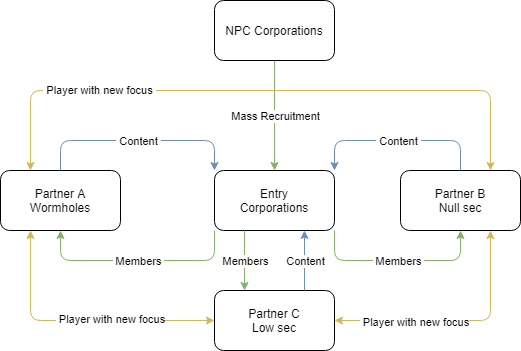

The diagram above was exported from draw.io. Its source (the exported page's mxGraphModel, read from the mxfile embedded in the PNG):
<mxGraphModel dx="1422" dy="745" grid="1" gridSize="10" guides="1" tooltips="1" connect="1" arrows="1" fold="1" page="1" pageScale="1" pageWidth="827" pageHeight="1169" background="#000000" math="0" shadow="0">
  <root>
    <mxCell id="0" />
    <mxCell id="1" parent="0" />
    <mxCell id="QbDsSJ1QmLbZTmS4GEiB-42" value="Entry&lt;br&gt;Corporations" style="rounded=1;whiteSpace=wrap;html=1;labelBackgroundColor=#ffffff;fontColor=#000000;" parent="1" vertex="1">
      <mxGeometry x="354" y="210" width="120" height="60" as="geometry" />
    </mxCell>
    <mxCell id="QbDsSJ1QmLbZTmS4GEiB-2" value="NPC Corporations" style="rounded=1;whiteSpace=wrap;html=1;" parent="1" vertex="1">
      <mxGeometry x="354" y="40" width="120" height="60" as="geometry" />
    </mxCell>
    <mxCell id="QbDsSJ1QmLbZTmS4GEiB-12" value="Partner B&lt;br&gt;Null sec" style="whiteSpace=wrap;html=1;rounded=1;" parent="1" vertex="1">
      <mxGeometry x="540" y="210" width="120" height="60" as="geometry" />
    </mxCell>
    <mxCell id="QbDsSJ1QmLbZTmS4GEiB-19" value="" style="endArrow=classic;html=1;strokeColor=#82b366;exitX=0.5;exitY=1;exitDx=0;exitDy=0;entryX=0.5;entryY=0;entryDx=0;entryDy=0;fillColor=#d5e8d4;" parent="1" source="QbDsSJ1QmLbZTmS4GEiB-2" target="QbDsSJ1QmLbZTmS4GEiB-42" edge="1">
      <mxGeometry relative="1" as="geometry">
        <mxPoint x="370" y="230" as="sourcePoint" />
        <mxPoint x="414" y="170" as="targetPoint" />
      </mxGeometry>
    </mxCell>
    <mxCell id="QbDsSJ1QmLbZTmS4GEiB-20" value="&amp;nbsp;Mass Recruitment&amp;nbsp;" style="edgeLabel;resizable=0;html=1;align=center;verticalAlign=middle;labelBorderColor=none;spacingTop=0;spacingBottom=0;labelBackgroundColor=#ffffff;" parent="QbDsSJ1QmLbZTmS4GEiB-19" connectable="0" vertex="1">
      <mxGeometry relative="1" as="geometry" />
    </mxCell>
    <mxCell id="QbDsSJ1QmLbZTmS4GEiB-44" value="" style="endArrow=classic;html=1;strokeColor=#82b366;fontColor=#000000;exitX=1;exitY=1;exitDx=0;exitDy=0;entryX=0.5;entryY=1;entryDx=0;entryDy=0;edgeStyle=orthogonalEdgeStyle;fillColor=#d5e8d4;" parent="1" source="QbDsSJ1QmLbZTmS4GEiB-42" target="QbDsSJ1QmLbZTmS4GEiB-12" edge="1">
      <mxGeometry relative="1" as="geometry">
        <mxPoint x="370" y="180" as="sourcePoint" />
        <mxPoint x="470" y="180" as="targetPoint" />
        <Array as="points">
          <mxPoint x="474" y="300" />
          <mxPoint x="600" y="300" />
        </Array>
      </mxGeometry>
    </mxCell>
    <mxCell id="QbDsSJ1QmLbZTmS4GEiB-45" value="&amp;nbsp;Members&amp;nbsp;" style="edgeLabel;resizable=0;html=1;align=center;verticalAlign=middle;" parent="QbDsSJ1QmLbZTmS4GEiB-44" connectable="0" vertex="1">
      <mxGeometry relative="1" as="geometry" />
    </mxCell>
    <mxCell id="QbDsSJ1QmLbZTmS4GEiB-46" value="" style="endArrow=classic;html=1;strokeColor=#6c8ebf;fontColor=#000000;exitX=0.5;exitY=0;exitDx=0;exitDy=0;entryX=1;entryY=0;entryDx=0;entryDy=0;edgeStyle=orthogonalEdgeStyle;fillColor=#dae8fc;" parent="1" source="QbDsSJ1QmLbZTmS4GEiB-12" target="QbDsSJ1QmLbZTmS4GEiB-42" edge="1">
      <mxGeometry relative="1" as="geometry">
        <mxPoint x="370" y="180" as="sourcePoint" />
        <mxPoint x="470" y="180" as="targetPoint" />
        <Array as="points">
          <mxPoint x="600" y="180" />
          <mxPoint x="474" y="180" />
        </Array>
      </mxGeometry>
    </mxCell>
    <mxCell id="QbDsSJ1QmLbZTmS4GEiB-47" value="&amp;nbsp;Content&amp;nbsp;" style="edgeLabel;resizable=0;html=1;align=center;verticalAlign=middle;" parent="QbDsSJ1QmLbZTmS4GEiB-46" connectable="0" vertex="1">
      <mxGeometry relative="1" as="geometry" />
    </mxCell>
    <mxCell id="QbDsSJ1QmLbZTmS4GEiB-49" value="Partner A&lt;br&gt;Wormholes" style="whiteSpace=wrap;html=1;rounded=1;" parent="1" vertex="1">
      <mxGeometry x="140" y="210" width="120" height="60" as="geometry" />
    </mxCell>
    <mxCell id="QbDsSJ1QmLbZTmS4GEiB-54" value="" style="endArrow=classic;html=1;strokeColor=#82b366;fontColor=#000000;exitX=0;exitY=1;exitDx=0;exitDy=0;entryX=0.5;entryY=1;entryDx=0;entryDy=0;edgeStyle=orthogonalEdgeStyle;fillColor=#d5e8d4;" parent="1" source="QbDsSJ1QmLbZTmS4GEiB-42" target="QbDsSJ1QmLbZTmS4GEiB-49" edge="1">
      <mxGeometry relative="1" as="geometry">
        <mxPoint x="370" y="280" as="sourcePoint" />
        <mxPoint x="470" y="280" as="targetPoint" />
        <Array as="points">
          <mxPoint x="354" y="300" />
          <mxPoint x="200" y="300" />
        </Array>
      </mxGeometry>
    </mxCell>
    <mxCell id="QbDsSJ1QmLbZTmS4GEiB-55" value="&amp;nbsp;Members&amp;nbsp;" style="edgeLabel;resizable=0;html=1;align=center;verticalAlign=middle;" parent="QbDsSJ1QmLbZTmS4GEiB-54" connectable="0" vertex="1">
      <mxGeometry relative="1" as="geometry" />
    </mxCell>
    <mxCell id="QbDsSJ1QmLbZTmS4GEiB-56" value="" style="endArrow=classic;html=1;strokeColor=#6c8ebf;fontColor=#000000;exitX=0.5;exitY=0;exitDx=0;exitDy=0;entryX=0;entryY=0;entryDx=0;entryDy=0;edgeStyle=orthogonalEdgeStyle;fillColor=#dae8fc;" parent="1" source="QbDsSJ1QmLbZTmS4GEiB-49" target="QbDsSJ1QmLbZTmS4GEiB-42" edge="1">
      <mxGeometry relative="1" as="geometry">
        <mxPoint x="370" y="280" as="sourcePoint" />
        <mxPoint x="470" y="280" as="targetPoint" />
        <Array as="points">
          <mxPoint x="200" y="180" />
          <mxPoint x="354" y="180" />
        </Array>
      </mxGeometry>
    </mxCell>
    <mxCell id="QbDsSJ1QmLbZTmS4GEiB-57" value="&amp;nbsp;Content&amp;nbsp;" style="edgeLabel;resizable=0;html=1;align=center;verticalAlign=middle;" parent="QbDsSJ1QmLbZTmS4GEiB-56" connectable="0" vertex="1">
      <mxGeometry relative="1" as="geometry" />
    </mxCell>
    <mxCell id="QbDsSJ1QmLbZTmS4GEiB-60" value="Partner C&lt;br&gt;Low sec" style="rounded=1;whiteSpace=wrap;html=1;labelBackgroundColor=#ffffff;fontColor=#000000;" parent="1" vertex="1">
      <mxGeometry x="354" y="330" width="120" height="60" as="geometry" />
    </mxCell>
    <mxCell id="QbDsSJ1QmLbZTmS4GEiB-61" value="" style="endArrow=classic;html=1;strokeColor=#82b366;fontColor=#000000;exitX=0.25;exitY=1;exitDx=0;exitDy=0;entryX=0.25;entryY=0;entryDx=0;entryDy=0;fillColor=#d5e8d4;" parent="1" source="QbDsSJ1QmLbZTmS4GEiB-42" target="QbDsSJ1QmLbZTmS4GEiB-60" edge="1">
      <mxGeometry relative="1" as="geometry">
        <mxPoint x="370" y="260" as="sourcePoint" />
        <mxPoint x="470" y="260" as="targetPoint" />
      </mxGeometry>
    </mxCell>
    <mxCell id="QbDsSJ1QmLbZTmS4GEiB-62" value="&amp;nbsp;Members&amp;nbsp;" style="edgeLabel;resizable=0;html=1;align=center;verticalAlign=middle;" parent="QbDsSJ1QmLbZTmS4GEiB-61" connectable="0" vertex="1">
      <mxGeometry relative="1" as="geometry" />
    </mxCell>
    <mxCell id="QbDsSJ1QmLbZTmS4GEiB-63" value="" style="endArrow=classic;html=1;strokeColor=#6c8ebf;fontColor=#000000;exitX=0.75;exitY=0;exitDx=0;exitDy=0;entryX=0.75;entryY=1;entryDx=0;entryDy=0;fillColor=#dae8fc;" parent="1" source="QbDsSJ1QmLbZTmS4GEiB-60" target="QbDsSJ1QmLbZTmS4GEiB-42" edge="1">
      <mxGeometry relative="1" as="geometry">
        <mxPoint x="470" y="300" as="sourcePoint" />
        <mxPoint x="570" y="300" as="targetPoint" />
      </mxGeometry>
    </mxCell>
    <mxCell id="QbDsSJ1QmLbZTmS4GEiB-64" value="&amp;nbsp;Content&amp;nbsp;" style="edgeLabel;resizable=0;html=1;align=center;verticalAlign=middle;" parent="QbDsSJ1QmLbZTmS4GEiB-63" connectable="0" vertex="1">
      <mxGeometry relative="1" as="geometry" />
    </mxCell>
    <mxCell id="QbDsSJ1QmLbZTmS4GEiB-65" value="" style="endArrow=classic;startArrow=classic;html=1;strokeColor=#d6b656;fontColor=#000000;exitX=1;exitY=0.5;exitDx=0;exitDy=0;entryX=0.75;entryY=1;entryDx=0;entryDy=0;edgeStyle=orthogonalEdgeStyle;fillColor=#fff2cc;" parent="1" source="QbDsSJ1QmLbZTmS4GEiB-60" target="QbDsSJ1QmLbZTmS4GEiB-12" edge="1">
      <mxGeometry width="50" height="50" relative="1" as="geometry">
        <mxPoint x="390" y="280" as="sourcePoint" />
        <mxPoint x="440" y="230" as="targetPoint" />
      </mxGeometry>
    </mxCell>
    <mxCell id="QbDsSJ1QmLbZTmS4GEiB-67" value="&amp;nbsp;Player with new focus" style="edgeLabel;html=1;align=center;verticalAlign=middle;resizable=0;points=[];fontColor=#000000;" parent="QbDsSJ1QmLbZTmS4GEiB-65" vertex="1" connectable="0">
      <mxGeometry x="-0.3539" y="-1" relative="1" as="geometry">
        <mxPoint as="offset" />
      </mxGeometry>
    </mxCell>
    <mxCell id="QbDsSJ1QmLbZTmS4GEiB-66" value="" style="endArrow=classic;startArrow=classic;html=1;strokeColor=#d6b656;fontColor=#000000;exitX=0;exitY=0.5;exitDx=0;exitDy=0;entryX=0.25;entryY=1;entryDx=0;entryDy=0;edgeStyle=orthogonalEdgeStyle;fillColor=#fff2cc;" parent="1" source="QbDsSJ1QmLbZTmS4GEiB-60" target="QbDsSJ1QmLbZTmS4GEiB-49" edge="1">
      <mxGeometry width="50" height="50" relative="1" as="geometry">
        <mxPoint x="390" y="280" as="sourcePoint" />
        <mxPoint x="440" y="230" as="targetPoint" />
      </mxGeometry>
    </mxCell>
    <mxCell id="QbDsSJ1QmLbZTmS4GEiB-68" value="&amp;nbsp;Player with new focus" style="edgeLabel;html=1;align=center;verticalAlign=middle;resizable=0;points=[];fontColor=#000000;" parent="QbDsSJ1QmLbZTmS4GEiB-66" vertex="1" connectable="0">
      <mxGeometry x="-0.231" y="-2" relative="1" as="geometry">
        <mxPoint as="offset" />
      </mxGeometry>
    </mxCell>
    <mxCell id="QbDsSJ1QmLbZTmS4GEiB-69" value="" style="endArrow=classic;startArrow=classic;html=1;strokeColor=#d6b656;fontColor=#000000;exitX=0.25;exitY=0;exitDx=0;exitDy=0;entryX=0.75;entryY=0;entryDx=0;entryDy=0;edgeStyle=orthogonalEdgeStyle;fillColor=#fff2cc;" parent="1" source="QbDsSJ1QmLbZTmS4GEiB-49" target="QbDsSJ1QmLbZTmS4GEiB-12" edge="1">
      <mxGeometry width="50" height="50" relative="1" as="geometry">
        <mxPoint x="390" y="280" as="sourcePoint" />
        <mxPoint x="610" y="140" as="targetPoint" />
        <Array as="points">
          <mxPoint x="170" y="130" />
          <mxPoint x="630" y="130" />
        </Array>
      </mxGeometry>
    </mxCell>
    <mxCell id="QbDsSJ1QmLbZTmS4GEiB-70" value="&amp;nbsp;Player with new focus&amp;nbsp;" style="edgeLabel;html=1;align=center;verticalAlign=middle;resizable=0;points=[];fontColor=#000000;" parent="QbDsSJ1QmLbZTmS4GEiB-69" vertex="1" connectable="0">
      <mxGeometry x="-0.5217" y="1" relative="1" as="geometry">
        <mxPoint as="offset" />
      </mxGeometry>
    </mxCell>
  </root>
</mxGraphModel>